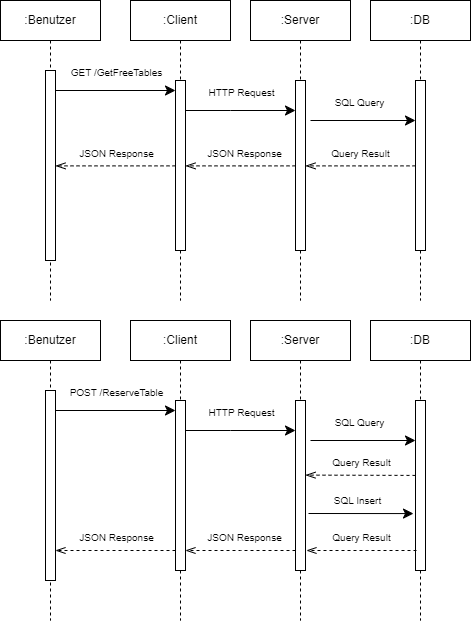

The diagram above was exported from draw.io. Its source (the exported page's mxGraphModel, read from the mxfile embedded in the PNG):
<mxGraphModel dx="1103" dy="620" grid="0" gridSize="10" guides="1" tooltips="1" connect="1" arrows="1" fold="1" page="1" pageScale="1" pageWidth="850" pageHeight="1100" math="0" shadow="0">
  <root>
    <mxCell id="0" />
    <mxCell id="1" parent="0" />
    <mxCell id="aM9ryv3xv72pqoxQDRHE-1" value=":Benutzer" style="shape=umlLifeline;perimeter=lifelinePerimeter;whiteSpace=wrap;html=1;container=0;dropTarget=0;collapsible=0;recursiveResize=0;outlineConnect=0;portConstraint=eastwest;newEdgeStyle={&quot;edgeStyle&quot;:&quot;elbowEdgeStyle&quot;,&quot;elbow&quot;:&quot;vertical&quot;,&quot;curved&quot;:0,&quot;rounded&quot;:0};" parent="1" vertex="1">
      <mxGeometry x="140" y="40" width="100" height="300" as="geometry" />
    </mxCell>
    <mxCell id="aM9ryv3xv72pqoxQDRHE-2" value="" style="html=1;points=[];perimeter=orthogonalPerimeter;outlineConnect=0;targetShapes=umlLifeline;portConstraint=eastwest;newEdgeStyle={&quot;edgeStyle&quot;:&quot;elbowEdgeStyle&quot;,&quot;elbow&quot;:&quot;vertical&quot;,&quot;curved&quot;:0,&quot;rounded&quot;:0};" parent="aM9ryv3xv72pqoxQDRHE-1" vertex="1">
      <mxGeometry x="45" y="70" width="10" height="190" as="geometry" />
    </mxCell>
    <mxCell id="aM9ryv3xv72pqoxQDRHE-5" value=":Server" style="shape=umlLifeline;perimeter=lifelinePerimeter;whiteSpace=wrap;html=1;container=0;dropTarget=0;collapsible=0;recursiveResize=0;outlineConnect=0;portConstraint=eastwest;newEdgeStyle={&quot;edgeStyle&quot;:&quot;elbowEdgeStyle&quot;,&quot;elbow&quot;:&quot;vertical&quot;,&quot;curved&quot;:0,&quot;rounded&quot;:0};" parent="1" vertex="1">
      <mxGeometry x="390" y="40" width="100" height="300" as="geometry" />
    </mxCell>
    <mxCell id="aM9ryv3xv72pqoxQDRHE-6" value="" style="html=1;points=[];perimeter=orthogonalPerimeter;outlineConnect=0;targetShapes=umlLifeline;portConstraint=eastwest;newEdgeStyle={&quot;edgeStyle&quot;:&quot;elbowEdgeStyle&quot;,&quot;elbow&quot;:&quot;vertical&quot;,&quot;curved&quot;:0,&quot;rounded&quot;:0};" parent="aM9ryv3xv72pqoxQDRHE-5" vertex="1">
      <mxGeometry x="45" y="80" width="10" height="170" as="geometry" />
    </mxCell>
    <mxCell id="Pyk5aOrfzGxjBrDpBZBE-3" value=":DB" style="shape=umlLifeline;perimeter=lifelinePerimeter;whiteSpace=wrap;html=1;container=0;dropTarget=0;collapsible=0;recursiveResize=0;outlineConnect=0;portConstraint=eastwest;newEdgeStyle={&quot;edgeStyle&quot;:&quot;elbowEdgeStyle&quot;,&quot;elbow&quot;:&quot;vertical&quot;,&quot;curved&quot;:0,&quot;rounded&quot;:0};" vertex="1" parent="1">
      <mxGeometry x="510" y="40" width="100" height="300" as="geometry" />
    </mxCell>
    <mxCell id="Pyk5aOrfzGxjBrDpBZBE-4" value="" style="html=1;points=[];perimeter=orthogonalPerimeter;outlineConnect=0;targetShapes=umlLifeline;portConstraint=eastwest;newEdgeStyle={&quot;edgeStyle&quot;:&quot;elbowEdgeStyle&quot;,&quot;elbow&quot;:&quot;vertical&quot;,&quot;curved&quot;:0,&quot;rounded&quot;:0};" vertex="1" parent="Pyk5aOrfzGxjBrDpBZBE-3">
      <mxGeometry x="45" y="80" width="10" height="170" as="geometry" />
    </mxCell>
    <mxCell id="Pyk5aOrfzGxjBrDpBZBE-10" value=":Client" style="shape=umlLifeline;perimeter=lifelinePerimeter;whiteSpace=wrap;html=1;container=0;dropTarget=0;collapsible=0;recursiveResize=0;outlineConnect=0;portConstraint=eastwest;newEdgeStyle={&quot;edgeStyle&quot;:&quot;elbowEdgeStyle&quot;,&quot;elbow&quot;:&quot;vertical&quot;,&quot;curved&quot;:0,&quot;rounded&quot;:0};" vertex="1" parent="1">
      <mxGeometry x="270" y="40" width="100" height="300" as="geometry" />
    </mxCell>
    <mxCell id="Pyk5aOrfzGxjBrDpBZBE-11" value="" style="html=1;points=[];perimeter=orthogonalPerimeter;outlineConnect=0;targetShapes=umlLifeline;portConstraint=eastwest;newEdgeStyle={&quot;edgeStyle&quot;:&quot;elbowEdgeStyle&quot;,&quot;elbow&quot;:&quot;vertical&quot;,&quot;curved&quot;:0,&quot;rounded&quot;:0};" vertex="1" parent="Pyk5aOrfzGxjBrDpBZBE-10">
      <mxGeometry x="45" y="80" width="10" height="170" as="geometry" />
    </mxCell>
    <mxCell id="Pyk5aOrfzGxjBrDpBZBE-12" style="edgeStyle=elbowEdgeStyle;curved=0;rounded=0;orthogonalLoop=1;jettySize=auto;html=1;elbow=vertical;fontSize=12;startSize=8;endSize=8;" edge="1" parent="1" source="aM9ryv3xv72pqoxQDRHE-2" target="Pyk5aOrfzGxjBrDpBZBE-11">
      <mxGeometry relative="1" as="geometry">
        <mxPoint x="100" y="130.00222222222217" as="sourcePoint" />
        <mxPoint x="310" y="130" as="targetPoint" />
        <Array as="points">
          <mxPoint x="310" y="130" />
        </Array>
      </mxGeometry>
    </mxCell>
    <mxCell id="Pyk5aOrfzGxjBrDpBZBE-16" value="&lt;font style=&quot;font-size: 10px;&quot;&gt;GET /GetFreeTables&lt;/font&gt;" style="edgeLabel;html=1;align=center;verticalAlign=middle;resizable=0;points=[];fontSize=16;" vertex="1" connectable="0" parent="Pyk5aOrfzGxjBrDpBZBE-12">
      <mxGeometry x="-0.3333" y="2" relative="1" as="geometry">
        <mxPoint x="21" y="-18" as="offset" />
      </mxGeometry>
    </mxCell>
    <mxCell id="Pyk5aOrfzGxjBrDpBZBE-13" style="edgeStyle=elbowEdgeStyle;curved=0;rounded=0;orthogonalLoop=1;jettySize=auto;html=1;elbow=horizontal;fontSize=12;startSize=8;endSize=8;" edge="1" parent="1" source="Pyk5aOrfzGxjBrDpBZBE-11">
      <mxGeometry relative="1" as="geometry">
        <mxPoint x="335" y="150.00111111111107" as="sourcePoint" />
        <mxPoint x="435" y="150.00111111111107" as="targetPoint" />
        <Array as="points">
          <mxPoint x="370" y="150" />
        </Array>
      </mxGeometry>
    </mxCell>
    <mxCell id="Pyk5aOrfzGxjBrDpBZBE-15" value="&lt;font style=&quot;font-size: 10px;&quot;&gt;HTTP Request&lt;/font&gt;" style="edgeLabel;html=1;align=center;verticalAlign=middle;resizable=0;points=[];fontSize=16;" vertex="1" connectable="0" parent="Pyk5aOrfzGxjBrDpBZBE-13">
      <mxGeometry x="-0.1022" relative="1" as="geometry">
        <mxPoint x="6" y="-20" as="offset" />
      </mxGeometry>
    </mxCell>
    <mxCell id="Pyk5aOrfzGxjBrDpBZBE-17" style="edgeStyle=elbowEdgeStyle;curved=0;rounded=0;orthogonalLoop=1;jettySize=auto;html=1;elbow=vertical;fontSize=12;startSize=8;endSize=8;" edge="1" parent="1" target="Pyk5aOrfzGxjBrDpBZBE-4">
      <mxGeometry relative="1" as="geometry">
        <mxPoint x="450" y="160.00111111111107" as="sourcePoint" />
        <mxPoint x="560" y="160.00111111111107" as="targetPoint" />
      </mxGeometry>
    </mxCell>
    <mxCell id="Pyk5aOrfzGxjBrDpBZBE-18" value="&lt;font style=&quot;font-size: 10px;&quot;&gt;SQL Query&lt;/font&gt;" style="edgeLabel;html=1;align=center;verticalAlign=middle;resizable=0;points=[];fontSize=16;" vertex="1" connectable="0" parent="Pyk5aOrfzGxjBrDpBZBE-17">
      <mxGeometry x="-0.2696" relative="1" as="geometry">
        <mxPoint x="10" y="-20" as="offset" />
      </mxGeometry>
    </mxCell>
    <mxCell id="Pyk5aOrfzGxjBrDpBZBE-19" style="edgeStyle=elbowEdgeStyle;curved=0;rounded=0;orthogonalLoop=1;jettySize=auto;html=1;elbow=vertical;fontSize=12;startSize=8;endSize=8;dashed=1;endArrow=openThin;endFill=0;" edge="1" parent="1" source="Pyk5aOrfzGxjBrDpBZBE-4" target="aM9ryv3xv72pqoxQDRHE-6">
      <mxGeometry relative="1" as="geometry" />
    </mxCell>
    <mxCell id="Pyk5aOrfzGxjBrDpBZBE-20" value="&lt;font style=&quot;font-size: 10px;&quot;&gt;Query Result&lt;/font&gt;" style="edgeLabel;html=1;align=center;verticalAlign=middle;resizable=0;points=[];fontSize=16;" vertex="1" connectable="0" parent="Pyk5aOrfzGxjBrDpBZBE-19">
      <mxGeometry x="0.0909" relative="1" as="geometry">
        <mxPoint x="5" y="-15" as="offset" />
      </mxGeometry>
    </mxCell>
    <mxCell id="Pyk5aOrfzGxjBrDpBZBE-21" style="edgeStyle=elbowEdgeStyle;curved=0;rounded=0;orthogonalLoop=1;jettySize=auto;html=1;elbow=vertical;fontSize=12;startSize=8;endSize=8;dashed=1;endArrow=openThin;endFill=0;" edge="1" parent="1" source="aM9ryv3xv72pqoxQDRHE-6" target="Pyk5aOrfzGxjBrDpBZBE-11">
      <mxGeometry relative="1" as="geometry" />
    </mxCell>
    <mxCell id="Pyk5aOrfzGxjBrDpBZBE-22" value="&lt;font style=&quot;font-size: 10px;&quot;&gt;JSON Response&lt;/font&gt;" style="edgeLabel;html=1;align=center;verticalAlign=middle;resizable=0;points=[];fontSize=16;" vertex="1" connectable="0" parent="Pyk5aOrfzGxjBrDpBZBE-21">
      <mxGeometry x="0.3067" relative="1" as="geometry">
        <mxPoint x="20" y="-15" as="offset" />
      </mxGeometry>
    </mxCell>
    <mxCell id="Pyk5aOrfzGxjBrDpBZBE-23" style="edgeStyle=elbowEdgeStyle;curved=0;rounded=0;orthogonalLoop=1;jettySize=auto;html=1;elbow=vertical;fontSize=12;startSize=8;endSize=8;dashed=1;endArrow=openThin;endFill=0;" edge="1" parent="1" source="Pyk5aOrfzGxjBrDpBZBE-11" target="aM9ryv3xv72pqoxQDRHE-2">
      <mxGeometry relative="1" as="geometry" />
    </mxCell>
    <mxCell id="Pyk5aOrfzGxjBrDpBZBE-24" value="&lt;font style=&quot;font-size: 10px;&quot;&gt;JSON Response&lt;/font&gt;" style="edgeLabel;html=1;align=center;verticalAlign=middle;resizable=0;points=[];fontSize=16;" vertex="1" connectable="0" parent="Pyk5aOrfzGxjBrDpBZBE-23">
      <mxGeometry x="0.1316" y="-2" relative="1" as="geometry">
        <mxPoint x="8" y="-13" as="offset" />
      </mxGeometry>
    </mxCell>
    <mxCell id="Pyk5aOrfzGxjBrDpBZBE-25" value=":Benutzer" style="shape=umlLifeline;perimeter=lifelinePerimeter;whiteSpace=wrap;html=1;container=0;dropTarget=0;collapsible=0;recursiveResize=0;outlineConnect=0;portConstraint=eastwest;newEdgeStyle={&quot;edgeStyle&quot;:&quot;elbowEdgeStyle&quot;,&quot;elbow&quot;:&quot;vertical&quot;,&quot;curved&quot;:0,&quot;rounded&quot;:0};" vertex="1" parent="1">
      <mxGeometry x="140" y="360" width="100" height="300" as="geometry" />
    </mxCell>
    <mxCell id="Pyk5aOrfzGxjBrDpBZBE-26" value="" style="html=1;points=[];perimeter=orthogonalPerimeter;outlineConnect=0;targetShapes=umlLifeline;portConstraint=eastwest;newEdgeStyle={&quot;edgeStyle&quot;:&quot;elbowEdgeStyle&quot;,&quot;elbow&quot;:&quot;vertical&quot;,&quot;curved&quot;:0,&quot;rounded&quot;:0};" vertex="1" parent="Pyk5aOrfzGxjBrDpBZBE-25">
      <mxGeometry x="45" y="70" width="10" height="190" as="geometry" />
    </mxCell>
    <mxCell id="Pyk5aOrfzGxjBrDpBZBE-27" value=":Server" style="shape=umlLifeline;perimeter=lifelinePerimeter;whiteSpace=wrap;html=1;container=0;dropTarget=0;collapsible=0;recursiveResize=0;outlineConnect=0;portConstraint=eastwest;newEdgeStyle={&quot;edgeStyle&quot;:&quot;elbowEdgeStyle&quot;,&quot;elbow&quot;:&quot;vertical&quot;,&quot;curved&quot;:0,&quot;rounded&quot;:0};" vertex="1" parent="1">
      <mxGeometry x="390" y="360" width="100" height="300" as="geometry" />
    </mxCell>
    <mxCell id="Pyk5aOrfzGxjBrDpBZBE-28" value="" style="html=1;points=[];perimeter=orthogonalPerimeter;outlineConnect=0;targetShapes=umlLifeline;portConstraint=eastwest;newEdgeStyle={&quot;edgeStyle&quot;:&quot;elbowEdgeStyle&quot;,&quot;elbow&quot;:&quot;vertical&quot;,&quot;curved&quot;:0,&quot;rounded&quot;:0};" vertex="1" parent="Pyk5aOrfzGxjBrDpBZBE-27">
      <mxGeometry x="45" y="80" width="10" height="170" as="geometry" />
    </mxCell>
    <mxCell id="Pyk5aOrfzGxjBrDpBZBE-29" value=":DB" style="shape=umlLifeline;perimeter=lifelinePerimeter;whiteSpace=wrap;html=1;container=0;dropTarget=0;collapsible=0;recursiveResize=0;outlineConnect=0;portConstraint=eastwest;newEdgeStyle={&quot;edgeStyle&quot;:&quot;elbowEdgeStyle&quot;,&quot;elbow&quot;:&quot;vertical&quot;,&quot;curved&quot;:0,&quot;rounded&quot;:0};" vertex="1" parent="1">
      <mxGeometry x="510" y="360" width="100" height="300" as="geometry" />
    </mxCell>
    <mxCell id="Pyk5aOrfzGxjBrDpBZBE-30" value="" style="html=1;points=[];perimeter=orthogonalPerimeter;outlineConnect=0;targetShapes=umlLifeline;portConstraint=eastwest;newEdgeStyle={&quot;edgeStyle&quot;:&quot;elbowEdgeStyle&quot;,&quot;elbow&quot;:&quot;vertical&quot;,&quot;curved&quot;:0,&quot;rounded&quot;:0};" vertex="1" parent="Pyk5aOrfzGxjBrDpBZBE-29">
      <mxGeometry x="45" y="80" width="10" height="170" as="geometry" />
    </mxCell>
    <mxCell id="Pyk5aOrfzGxjBrDpBZBE-31" value=":Client" style="shape=umlLifeline;perimeter=lifelinePerimeter;whiteSpace=wrap;html=1;container=0;dropTarget=0;collapsible=0;recursiveResize=0;outlineConnect=0;portConstraint=eastwest;newEdgeStyle={&quot;edgeStyle&quot;:&quot;elbowEdgeStyle&quot;,&quot;elbow&quot;:&quot;vertical&quot;,&quot;curved&quot;:0,&quot;rounded&quot;:0};" vertex="1" parent="1">
      <mxGeometry x="270" y="360" width="100" height="300" as="geometry" />
    </mxCell>
    <mxCell id="Pyk5aOrfzGxjBrDpBZBE-32" value="" style="html=1;points=[];perimeter=orthogonalPerimeter;outlineConnect=0;targetShapes=umlLifeline;portConstraint=eastwest;newEdgeStyle={&quot;edgeStyle&quot;:&quot;elbowEdgeStyle&quot;,&quot;elbow&quot;:&quot;vertical&quot;,&quot;curved&quot;:0,&quot;rounded&quot;:0};" vertex="1" parent="Pyk5aOrfzGxjBrDpBZBE-31">
      <mxGeometry x="45" y="80" width="10" height="170" as="geometry" />
    </mxCell>
    <mxCell id="Pyk5aOrfzGxjBrDpBZBE-33" style="edgeStyle=elbowEdgeStyle;curved=0;rounded=0;orthogonalLoop=1;jettySize=auto;html=1;elbow=vertical;fontSize=12;startSize=8;endSize=8;" edge="1" parent="1" source="Pyk5aOrfzGxjBrDpBZBE-26" target="Pyk5aOrfzGxjBrDpBZBE-32">
      <mxGeometry relative="1" as="geometry">
        <mxPoint x="100" y="450.00222222222214" as="sourcePoint" />
        <mxPoint x="310" y="450" as="targetPoint" />
        <Array as="points">
          <mxPoint x="310" y="450" />
        </Array>
      </mxGeometry>
    </mxCell>
    <mxCell id="Pyk5aOrfzGxjBrDpBZBE-34" value="&lt;font style=&quot;font-size: 10px;&quot;&gt;POST /ReserveTable&lt;/font&gt;" style="edgeLabel;html=1;align=center;verticalAlign=middle;resizable=0;points=[];fontSize=16;" vertex="1" connectable="0" parent="Pyk5aOrfzGxjBrDpBZBE-33">
      <mxGeometry x="-0.3333" y="2" relative="1" as="geometry">
        <mxPoint x="21" y="-18" as="offset" />
      </mxGeometry>
    </mxCell>
    <mxCell id="Pyk5aOrfzGxjBrDpBZBE-35" style="edgeStyle=elbowEdgeStyle;curved=0;rounded=0;orthogonalLoop=1;jettySize=auto;html=1;elbow=horizontal;fontSize=12;startSize=8;endSize=8;" edge="1" parent="1" source="Pyk5aOrfzGxjBrDpBZBE-32">
      <mxGeometry relative="1" as="geometry">
        <mxPoint x="335" y="470.0011111111111" as="sourcePoint" />
        <mxPoint x="435" y="470.0011111111111" as="targetPoint" />
        <Array as="points">
          <mxPoint x="370" y="470" />
        </Array>
      </mxGeometry>
    </mxCell>
    <mxCell id="Pyk5aOrfzGxjBrDpBZBE-36" value="&lt;font style=&quot;font-size: 10px;&quot;&gt;HTTP Request&lt;/font&gt;" style="edgeLabel;html=1;align=center;verticalAlign=middle;resizable=0;points=[];fontSize=16;" vertex="1" connectable="0" parent="Pyk5aOrfzGxjBrDpBZBE-35">
      <mxGeometry x="-0.1022" relative="1" as="geometry">
        <mxPoint x="6" y="-20" as="offset" />
      </mxGeometry>
    </mxCell>
    <mxCell id="Pyk5aOrfzGxjBrDpBZBE-37" style="edgeStyle=elbowEdgeStyle;curved=0;rounded=0;orthogonalLoop=1;jettySize=auto;html=1;elbow=vertical;fontSize=12;startSize=8;endSize=8;" edge="1" parent="1" target="Pyk5aOrfzGxjBrDpBZBE-30">
      <mxGeometry relative="1" as="geometry">
        <mxPoint x="450" y="480.0011111111111" as="sourcePoint" />
        <mxPoint x="560" y="480.0011111111111" as="targetPoint" />
      </mxGeometry>
    </mxCell>
    <mxCell id="Pyk5aOrfzGxjBrDpBZBE-38" value="&lt;font style=&quot;font-size: 10px;&quot;&gt;SQL Query&lt;/font&gt;" style="edgeLabel;html=1;align=center;verticalAlign=middle;resizable=0;points=[];fontSize=16;" vertex="1" connectable="0" parent="Pyk5aOrfzGxjBrDpBZBE-37">
      <mxGeometry x="-0.2696" relative="1" as="geometry">
        <mxPoint x="10" y="-20" as="offset" />
      </mxGeometry>
    </mxCell>
    <mxCell id="Pyk5aOrfzGxjBrDpBZBE-39" style="edgeStyle=elbowEdgeStyle;curved=0;rounded=0;orthogonalLoop=1;jettySize=auto;html=1;elbow=vertical;fontSize=12;startSize=8;endSize=8;dashed=1;endArrow=openThin;endFill=0;" edge="1" parent="1">
      <mxGeometry relative="1" as="geometry">
        <mxPoint x="556" y="590.0033333333333" as="sourcePoint" />
        <mxPoint x="446" y="590.0033333333333" as="targetPoint" />
      </mxGeometry>
    </mxCell>
    <mxCell id="Pyk5aOrfzGxjBrDpBZBE-40" value="&lt;font style=&quot;font-size: 10px;&quot;&gt;Query Result&lt;/font&gt;" style="edgeLabel;html=1;align=center;verticalAlign=middle;resizable=0;points=[];fontSize=16;" vertex="1" connectable="0" parent="Pyk5aOrfzGxjBrDpBZBE-39">
      <mxGeometry x="0.0909" relative="1" as="geometry">
        <mxPoint x="5" y="-15" as="offset" />
      </mxGeometry>
    </mxCell>
    <mxCell id="Pyk5aOrfzGxjBrDpBZBE-41" style="edgeStyle=elbowEdgeStyle;curved=0;rounded=0;orthogonalLoop=1;jettySize=auto;html=1;elbow=vertical;fontSize=12;startSize=8;endSize=8;dashed=1;endArrow=openThin;endFill=0;" edge="1" parent="1" source="Pyk5aOrfzGxjBrDpBZBE-28" target="Pyk5aOrfzGxjBrDpBZBE-32">
      <mxGeometry relative="1" as="geometry">
        <Array as="points">
          <mxPoint x="380" y="590" />
          <mxPoint x="390" y="560" />
        </Array>
      </mxGeometry>
    </mxCell>
    <mxCell id="Pyk5aOrfzGxjBrDpBZBE-42" value="&lt;font style=&quot;font-size: 10px;&quot;&gt;JSON Response&lt;/font&gt;" style="edgeLabel;html=1;align=center;verticalAlign=middle;resizable=0;points=[];fontSize=16;" vertex="1" connectable="0" parent="Pyk5aOrfzGxjBrDpBZBE-41">
      <mxGeometry x="0.3067" relative="1" as="geometry">
        <mxPoint x="20" y="-15" as="offset" />
      </mxGeometry>
    </mxCell>
    <mxCell id="Pyk5aOrfzGxjBrDpBZBE-43" style="edgeStyle=elbowEdgeStyle;curved=0;rounded=0;orthogonalLoop=1;jettySize=auto;html=1;elbow=vertical;fontSize=12;startSize=8;endSize=8;dashed=1;endArrow=openThin;endFill=0;" edge="1" parent="1" source="Pyk5aOrfzGxjBrDpBZBE-32" target="Pyk5aOrfzGxjBrDpBZBE-26">
      <mxGeometry relative="1" as="geometry">
        <Array as="points">
          <mxPoint x="270" y="590" />
        </Array>
      </mxGeometry>
    </mxCell>
    <mxCell id="Pyk5aOrfzGxjBrDpBZBE-44" value="&lt;font style=&quot;font-size: 10px;&quot;&gt;JSON Response&lt;/font&gt;" style="edgeLabel;html=1;align=center;verticalAlign=middle;resizable=0;points=[];fontSize=16;" vertex="1" connectable="0" parent="Pyk5aOrfzGxjBrDpBZBE-43">
      <mxGeometry x="0.1316" y="-2" relative="1" as="geometry">
        <mxPoint x="8" y="-13" as="offset" />
      </mxGeometry>
    </mxCell>
    <mxCell id="Pyk5aOrfzGxjBrDpBZBE-49" style="edgeStyle=elbowEdgeStyle;curved=0;rounded=0;orthogonalLoop=1;jettySize=auto;html=1;elbow=vertical;fontSize=12;startSize=8;endSize=8;dashed=1;endArrow=openThin;endFill=0;" edge="1" parent="1">
      <mxGeometry relative="1" as="geometry">
        <mxPoint x="555" y="514.9233333333333" as="sourcePoint" />
        <mxPoint x="445" y="514.9233333333333" as="targetPoint" />
      </mxGeometry>
    </mxCell>
    <mxCell id="Pyk5aOrfzGxjBrDpBZBE-50" value="&lt;font style=&quot;font-size: 10px;&quot;&gt;Query Result&lt;/font&gt;" style="edgeLabel;html=1;align=center;verticalAlign=middle;resizable=0;points=[];fontSize=16;" vertex="1" connectable="0" parent="Pyk5aOrfzGxjBrDpBZBE-49">
      <mxGeometry x="0.0909" relative="1" as="geometry">
        <mxPoint x="5" y="-15" as="offset" />
      </mxGeometry>
    </mxCell>
    <mxCell id="Pyk5aOrfzGxjBrDpBZBE-51" style="edgeStyle=elbowEdgeStyle;curved=0;rounded=0;orthogonalLoop=1;jettySize=auto;html=1;elbow=vertical;fontSize=12;startSize=8;endSize=8;" edge="1" parent="1">
      <mxGeometry relative="1" as="geometry">
        <mxPoint x="448" y="553.0011111111111" as="sourcePoint" />
        <mxPoint x="553" y="553" as="targetPoint" />
      </mxGeometry>
    </mxCell>
    <mxCell id="Pyk5aOrfzGxjBrDpBZBE-52" value="&lt;font style=&quot;font-size: 10px;&quot;&gt;SQL Insert&lt;/font&gt;" style="edgeLabel;html=1;align=center;verticalAlign=middle;resizable=0;points=[];fontSize=16;" vertex="1" connectable="0" parent="Pyk5aOrfzGxjBrDpBZBE-51">
      <mxGeometry x="-0.2696" relative="1" as="geometry">
        <mxPoint x="10" y="-15" as="offset" />
      </mxGeometry>
    </mxCell>
  </root>
</mxGraphModel>